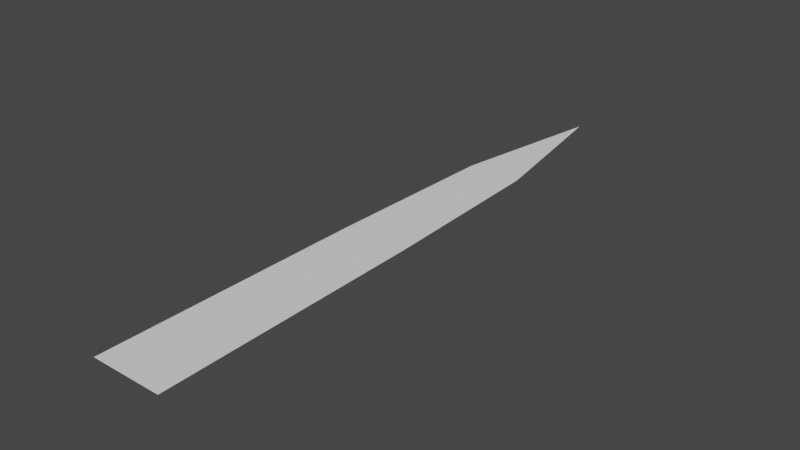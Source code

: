 # Source: grass_low_lod.blend  (saved by Blender 2.91.10; exported with 4.5.12 LTS)
import bpy
from mathutils import Matrix  # noqa: F401  (used for matrix-valued properties, if any)

bpy.ops.wm.read_factory_settings(use_empty=True)
scene = bpy.context.scene
scene.name = 'Scene'

# ---- collections
col_collection = bpy.data.collections.new('Collection'); scene.collection.children.link(col_collection)

# ---- world
world_world = bpy.data.worlds.new('World'); scene.world = world_world
world_world.use_nodes = True; world_world.node_tree.nodes.clear()
_N = world_world.node_tree.nodes; _L = world_world.node_tree.links
n0 = _N.new('ShaderNodeOutputWorld'); n0.name = 'World Output'; n0.location = (300, 300)
n1 = _N.new('ShaderNodeBackground'); n1.name = 'Background'; n1.location = (10, 300)
n1.inputs[0].default_value = (0.05088, 0.05088, 0.05088, 1.0)
_L.new(n1.outputs[0], n0.inputs[0])
n0.is_active_output = True
world_world.color = (0.05088, 0.05088, 0.05088)
world_world.use_sun_shadow = False
world_world.sun_shadow_jitter_overblur = 0.0

# ---- meshes
me_plane = bpy.data.meshes.new('Plane')
me_plane.from_pydata([(-0.05915, 0.9589, 0.0), (0.05718, 0.9589, 0.0), (0.0, 1.296, 0.0), (-0.07073, 0.5742, 0.0), (0.07073, 0.5742, 0.0), (-0.07598, -0.0006154, 0.0), (0.07795, -0.0006154, 0.0)], [], [(2, 1, 0), (3, 0, 4), (4, 0, 1), (6, 3, 4), (6, 5, 3)])
_uv = me_plane.uv_layers.new(name='UVMap')
_uv.uv.foreach_set('vector', [0.0, 0.0, 0.0, 0.0, 0.0, 0.0, 0.0, 0.0, 0.0, 0.0, 0.0, 0.0, 0.0, 0.0, 0.0, 0.0, 0.0, 0.0, 0.0, 0.0, 0.0, 0.0, 0.0, 0.0, 0.0, 0.0, 0.0, 0.0, 0.0, 0.0])
me_plane.use_remesh_fix_poles = True
me_plane.use_remesh_preserve_attributes = False
me_plane.use_mirror_vertex_groups = False
me_plane.update()

# ---- objects
ob_plane = bpy.data.objects.new('Plane', me_plane)

# ---- transforms, parenting, visibility, modifiers, constraints
ob_plane.location = (0.0, 0.0, 0.0)
ob_plane.lineart.crease_threshold = 0.0

# ---- collection membership
col_collection.objects.link(ob_plane)

# ---- scene / render settings (as saved in the file)
scene.frame_start = 1; scene.frame_end = 250; scene.frame_set(1)
scene.render.engine = 'BLENDER_EEVEE_NEXT'
scene.cycles.use_denoising = False
scene.cycles.samples = 128
scene.cycles.sampling_pattern = 'TABULATED_SOBOL'
scene.cycles.use_adaptive_sampling = False
scene.cycles.use_light_tree = False
scene.view_settings.view_transform = 'Filmic'
bpy.context.view_layer.update()

# ---- added for rendering (the .blend has no active camera and no usable light): camera, sun
cam_auto = bpy.data.cameras.new('AutoCamera')
cam_auto.lens = 50.0
cam_auto.sensor_width = 36.0
cam_auto.clip_end = 1000.0
ob_auto_camera = bpy.data.objects.new('AutoCamera', cam_auto)
scene.collection.objects.link(ob_auto_camera)
ob_auto_camera.location = (1.2095, -0.802293, 0.966814)
ob_auto_camera.rotation_euler = (1.09748, -7.21219e-08, 0.694738)
scene.camera = ob_auto_camera
light_auto_sun = bpy.data.lights.new('AutoSun', 'SUN')
light_auto_sun.energy = 3.0
light_auto_sun.angle = 0.0523599
ob_auto_sun = bpy.data.objects.new('AutoSun', light_auto_sun)
scene.collection.objects.link(ob_auto_sun)
ob_auto_sun.rotation_euler = (0.872665, 0.174533, 0.523599)
bpy.context.view_layer.update()
